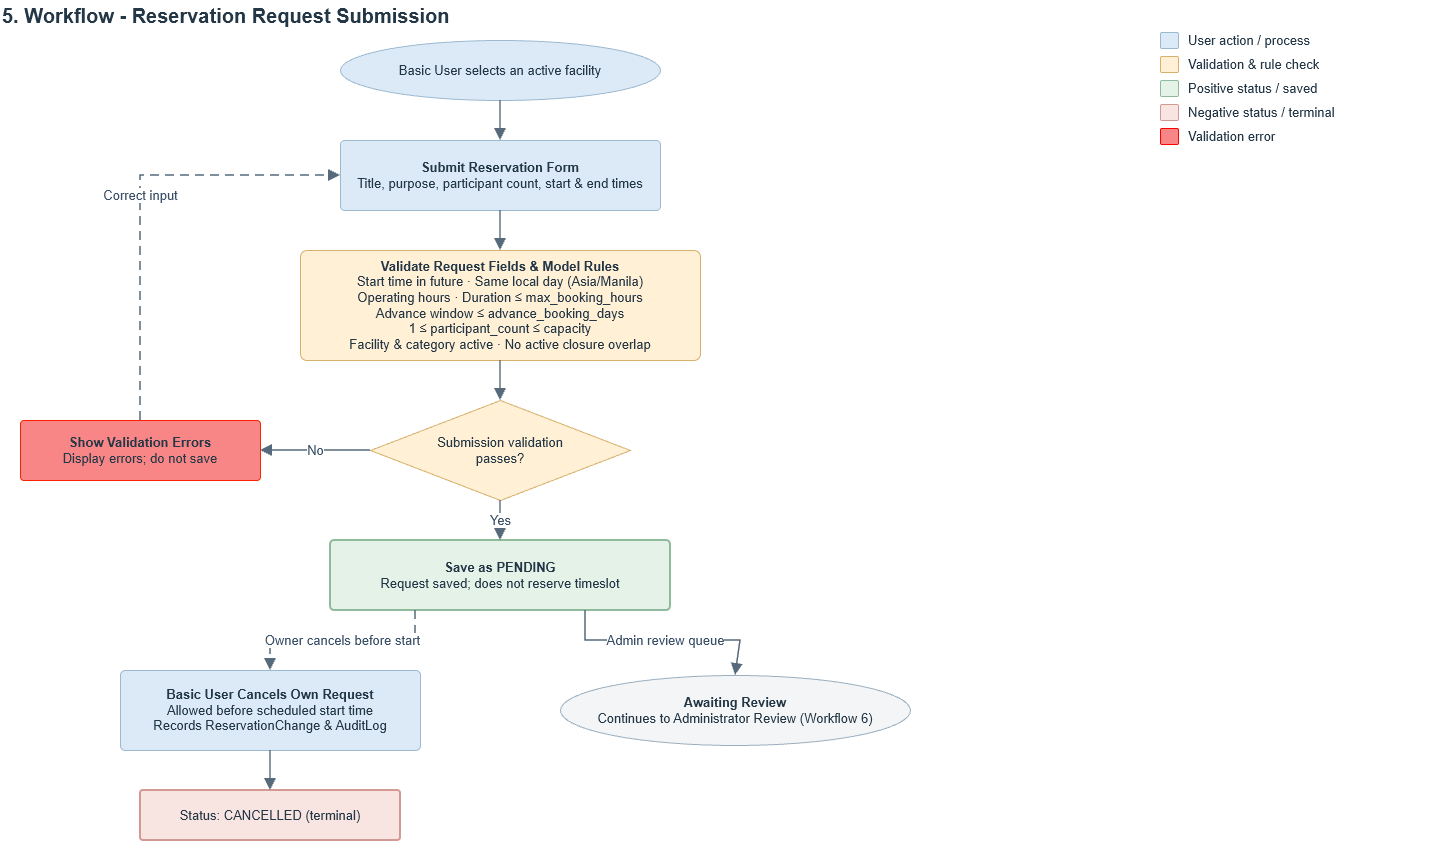

The diagram above was exported from draw.io. Its source (the exported page's mxGraphModel, read from the mxfile embedded in the PNG):
<mxGraphModel dx="1331" dy="1422" grid="1" gridSize="10" guides="1" tooltips="1" connect="1" arrows="1" fold="1" page="1" pageScale="1" pageWidth="1654" pageHeight="920" background="#ffffff" math="0" shadow="0">
  <root>
    <mxCell id="0" />
    <mxCell id="1" parent="0" />
    <mxCell id="p4-t1" parent="1" style="text;html=1;whiteSpace=wrap;align=left;verticalAlign=middle;fontSize=20;fontStyle=1;fontColor=#243746;fontFamily=Helvetica;" value="5. Workflow - Reservation Request Submission" vertex="1">
      <mxGeometry height="30" width="1200" x="40" y="20" as="geometry" />
    </mxCell>
    <mxCell id="p4-s" parent="1" style="ellipse;whiteSpace=wrap;html=1;fillColor=#dceaf7;strokeColor=#9cb9d0;strokeWidth=1;fontColor=#243746;fontSize=13;fontFamily=Helvetica;align=center;verticalAlign=middle;spacing=0;spacingLeft=24;spacingRight=24;spacingTop=6;spacingBottom=6;" value="Basic User selects an active facility" vertex="1">
      <mxGeometry height="60" width="320" x="380" y="60" as="geometry" />
    </mxCell>
    <mxCell id="p4-form" parent="1" style="rounded=1;arcSize=6;whiteSpace=wrap;html=1;fillColor=#dceaf7;strokeColor=#9cb9d0;strokeWidth=1;fontColor=#243746;fontSize=13;fontFamily=Helvetica;align=center;verticalAlign=middle;spacing=0;spacingLeft=10;spacingRight=10;spacingTop=6;spacingBottom=6;" value="&lt;b&gt;Submit Reservation Form&lt;/b&gt;&lt;br&gt;Title, purpose, participant count, start &amp;amp; end times" vertex="1">
      <mxGeometry height="70" width="320" x="380" y="160" as="geometry" />
    </mxCell>
    <mxCell id="p4-val" parent="1" style="rounded=1;arcSize=6;whiteSpace=wrap;html=1;fillColor=#fff0d6;strokeColor=#d7b16b;strokeWidth=1;fontColor=#243746;fontSize=13;fontFamily=Helvetica;align=center;verticalAlign=middle;spacing=0;spacingLeft=10;spacingRight=10;spacingTop=6;spacingBottom=6;" value="&lt;b&gt;Validate Request Fields &amp;amp; Model Rules&lt;/b&gt;&lt;br&gt;Start time in future · Same local day (Asia/Manila)&lt;br&gt;Operating hours · Duration ≤ max_booking_hours&lt;br&gt;Advance window ≤ advance_booking_days&lt;br&gt;1 ≤ participant_count ≤ capacity&lt;br&gt;Facility &amp;amp; category active · No active closure overlap" vertex="1">
      <mxGeometry height="110" width="400" x="340" y="270" as="geometry" />
    </mxCell>
    <mxCell id="p4-dec" parent="1" style="rhombus;whiteSpace=wrap;html=1;fillColor=#fff0d6;strokeColor=#d7b16b;strokeWidth=1;fontColor=#243746;fontSize=13;fontFamily=Helvetica;align=center;verticalAlign=middle;spacing=0;spacingLeft=44;spacingRight=44;spacingTop=12;spacingBottom=12;" value="Submission validation passes?" vertex="1">
      <mxGeometry height="100" width="260" x="410" y="420" as="geometry" />
    </mxCell>
    <mxCell id="p4-err" parent="1" style="rounded=1;arcSize=6;whiteSpace=wrap;html=1;fillColor=#F88686;strokeColor=light-dark(#ff2200, #86564f);strokeWidth=1;fontColor=#243746;fontSize=13;fontFamily=Helvetica;align=center;verticalAlign=middle;spacing=0;spacingLeft=10;spacingRight=10;spacingTop=6;spacingBottom=6;" value="&lt;b&gt;Show Validation Errors&lt;/b&gt;&lt;br&gt;Display errors; do not save" vertex="1">
      <mxGeometry height="60" width="240" x="60" y="440" as="geometry" />
    </mxCell>
    <mxCell id="p4-save" parent="1" style="rounded=1;arcSize=6;whiteSpace=wrap;html=1;fillColor=#e4f2e8;strokeColor=#8fba9c;strokeWidth=2;fontColor=#243746;fontSize=13;fontFamily=Helvetica;align=center;verticalAlign=middle;spacing=0;spacingLeft=10;spacingRight=10;spacingTop=6;spacingBottom=6;" value="&lt;b&gt;Save as PENDING&lt;/b&gt;&lt;br&gt;Request saved; does not reserve timeslot" vertex="1">
      <mxGeometry height="70" width="340" x="370" y="560" as="geometry" />
    </mxCell>
    <mxCell id="p4-can" parent="1" style="rounded=1;arcSize=6;whiteSpace=wrap;html=1;fillColor=#dceaf7;strokeColor=#9cb9d0;strokeWidth=1;fontColor=#243746;fontSize=13;fontFamily=Helvetica;align=center;verticalAlign=middle;spacing=0;spacingLeft=10;spacingRight=10;spacingTop=6;spacingBottom=6;" value="&lt;b&gt;Basic User Cancels Own Request&lt;/b&gt;&lt;br&gt;Allowed before scheduled start time&lt;br&gt;Records ReservationChange &amp;amp; AuditLog" vertex="1">
      <mxGeometry height="80" width="300" x="160" y="690" as="geometry" />
    </mxCell>
    <mxCell id="p4-canst" parent="1" style="rounded=1;arcSize=6;whiteSpace=wrap;html=1;fillColor=#f8e4e1;strokeColor=#d29a92;strokeWidth=2;fontColor=#243746;fontSize=13;fontFamily=Helvetica;align=center;verticalAlign=middle;spacing=0;spacingLeft=10;spacingRight=10;spacingTop=6;spacingBottom=6;" value="Status: CANCELLED (terminal)" vertex="1">
      <mxGeometry height="50" width="260" x="180" y="810" as="geometry" />
    </mxCell>
    <mxCell id="p4-next" parent="1" style="ellipse;whiteSpace=wrap;html=1;fillColor=#f3f5f7;strokeColor=#9bafbe;strokeWidth=1;fontColor=#243746;fontSize=13;fontFamily=Helvetica;align=center;verticalAlign=middle;spacing=0;spacingLeft=24;spacingRight=24;spacingTop=6;spacingBottom=6;" value="&lt;b&gt;Awaiting Review&lt;/b&gt;&lt;br&gt;Continues to Administrator Review (Workflow 6)" vertex="1">
      <mxGeometry height="70" width="350" x="600" y="695" as="geometry" />
    </mxCell>
    <mxCell id="p4-lg0" parent="1" style="rounded=1;arcSize=10;html=1;fillColor=#dceaf7;strokeColor=#9cb9d0;" value="" vertex="1">
      <mxGeometry height="16" width="18" x="1200" y="52" as="geometry" />
    </mxCell>
    <mxCell id="p4-lt0" parent="1" style="text;html=1;whiteSpace=wrap;align=left;verticalAlign=middle;fontSize=13;fontColor=#243746;fontFamily=Helvetica;" value="User action / process" vertex="1">
      <mxGeometry height="20" width="260" x="1226" y="50" as="geometry" />
    </mxCell>
    <mxCell id="p4-lg1" parent="1" style="rounded=1;arcSize=10;html=1;fillColor=#fff0d6;strokeColor=#d7b16b;" value="" vertex="1">
      <mxGeometry height="16" width="18" x="1200" y="76" as="geometry" />
    </mxCell>
    <mxCell id="p4-lt1" parent="1" style="text;html=1;whiteSpace=wrap;align=left;verticalAlign=middle;fontSize=13;fontColor=#243746;fontFamily=Helvetica;" value="Validation &amp;amp; rule check" vertex="1">
      <mxGeometry height="20" width="260" x="1226" y="74" as="geometry" />
    </mxCell>
    <mxCell id="p4-lg2" parent="1" style="rounded=1;arcSize=10;html=1;fillColor=#e4f2e8;strokeColor=#8fba9c;" value="" vertex="1">
      <mxGeometry height="16" width="18" x="1200" y="100" as="geometry" />
    </mxCell>
    <mxCell id="p4-lt2" parent="1" style="text;html=1;whiteSpace=wrap;align=left;verticalAlign=middle;fontSize=13;fontColor=#243746;fontFamily=Helvetica;" value="Positive status / saved" vertex="1">
      <mxGeometry height="20" width="260" x="1226" y="98" as="geometry" />
    </mxCell>
    <mxCell id="p4-lg3" parent="1" style="rounded=1;arcSize=10;html=1;fillColor=#f8e4e1;strokeColor=#d29a92;" value="" vertex="1">
      <mxGeometry height="16" width="18" x="1200" y="124" as="geometry" />
    </mxCell>
    <mxCell id="p4-lt3" parent="1" style="text;html=1;whiteSpace=wrap;align=left;verticalAlign=middle;fontSize=13;fontColor=#243746;fontFamily=Helvetica;" value="Negative status / terminal" vertex="1">
      <mxGeometry height="20" width="260" x="1226" y="122" as="geometry" />
    </mxCell>
    <mxCell id="p4-lg4" parent="1" style="rounded=1;arcSize=10;html=1;fillColor=light-dark(#F88686,#C50202);strokeColor=#FF0000;" value="" vertex="1">
      <mxGeometry height="16" width="18" x="1200" y="148" as="geometry" />
    </mxCell>
    <mxCell id="p4-lt4" parent="1" style="text;html=1;whiteSpace=wrap;align=left;verticalAlign=middle;fontSize=13;fontColor=#243746;fontFamily=Helvetica;" value="Validation error" vertex="1">
      <mxGeometry height="20" width="260" x="1226" y="146" as="geometry" />
    </mxCell>
    <mxCell id="p4-e1" edge="1" parent="1" source="p4-s" style="edgeStyle=none;rounded=0;html=1;strokeColor=#566a7b;strokeWidth=1.5;fontSize=13;fontColor=#3a5068;fontFamily=Helvetica;labelBackgroundColor=#ffffff;exitX=0.5;exitY=1;exitPerimeter=0;entryX=0.5;entryY=0;entryPerimeter=0;endArrow=block;endFill=1;endSize=8;startArrow=none;" target="p4-form" value="">
      <mxGeometry relative="1" as="geometry" />
    </mxCell>
    <mxCell id="p4-e2" edge="1" parent="1" source="p4-form" style="edgeStyle=none;rounded=0;html=1;strokeColor=#566a7b;strokeWidth=1.5;fontSize=13;fontColor=#3a5068;fontFamily=Helvetica;labelBackgroundColor=#ffffff;exitX=0.5;exitY=1;exitPerimeter=0;entryX=0.5;entryY=0;entryPerimeter=0;endArrow=block;endFill=1;endSize=8;startArrow=none;" target="p4-val" value="">
      <mxGeometry relative="1" as="geometry" />
    </mxCell>
    <mxCell id="p4-e3" edge="1" parent="1" source="p4-val" style="edgeStyle=none;rounded=0;html=1;strokeColor=#566a7b;strokeWidth=1.5;fontSize=13;fontColor=#3a5068;fontFamily=Helvetica;labelBackgroundColor=#ffffff;exitX=0.5;exitY=1;exitPerimeter=0;entryX=0.5;entryY=0;entryPerimeter=0;endArrow=block;endFill=1;endSize=8;startArrow=none;" target="p4-dec" value="">
      <mxGeometry relative="1" as="geometry" />
    </mxCell>
    <mxCell id="p4-e4" edge="1" parent="1" source="p4-dec" style="edgeStyle=orthogonalEdgeStyle;rounded=0;html=1;strokeColor=#566a7b;strokeWidth=1.5;fontSize=13;fontColor=#3a5068;fontFamily=Helvetica;labelBackgroundColor=#ffffff;exitX=0;exitY=0.5;exitPerimeter=0;entryX=1;entryY=0.5;entryPerimeter=0;endArrow=block;endFill=1;endSize=8;startArrow=none;curved=1;curveGeometry=1;" target="p4-err" value="No">
      <mxGeometry relative="1" as="geometry" />
    </mxCell>
    <mxCell id="p4-e5" edge="1" parent="1" source="p4-dec" style="edgeStyle=none;rounded=0;html=1;strokeColor=#566a7b;strokeWidth=1.5;fontSize=13;fontColor=#3a5068;fontFamily=Helvetica;labelBackgroundColor=#ffffff;exitX=0.5;exitY=1;exitPerimeter=0;entryX=0.5;entryY=0;entryPerimeter=0;endArrow=block;endFill=1;endSize=8;startArrow=none;" target="p4-save" value="Yes">
      <mxGeometry relative="1" as="geometry" />
    </mxCell>
    <mxCell id="p4-e6" edge="1" parent="1" source="p4-err" style="edgeStyle=orthogonalEdgeStyle;rounded=0;html=1;strokeColor=#566a7b;strokeWidth=1.5;fontSize=13;fontColor=#3a5068;fontFamily=Helvetica;labelBackgroundColor=#ffffff;exitX=0.5;exitY=0;exitPerimeter=0;entryX=0;entryY=0.5;entryPerimeter=0;endArrow=block;endFill=1;endSize=8;startArrow=none;dashed=1;dashPattern=6 4;" target="p4-form" value="Correct input">
      <mxGeometry relative="1" x="0.0112" as="geometry" />
    </mxCell>
    <mxCell id="p4-e7" edge="1" parent="1" source="p4-save" style="edgeStyle=none;rounded=0;html=1;strokeColor=#566a7b;strokeWidth=1.5;fontSize=13;fontColor=#3a5068;fontFamily=Helvetica;labelBackgroundColor=#ffffff;exitX=0.25;exitY=1;exitPerimeter=0;entryX=0.5;entryY=0;entryPerimeter=0;endArrow=block;endFill=1;endSize=8;startArrow=none;dashed=1;dashPattern=6 4;" target="p4-can" value="Owner cancels before start">
      <mxGeometry relative="1" as="geometry">
        <Array as="points">
          <mxPoint x="455" y="660" />
          <mxPoint x="310" y="660" />
        </Array>
      </mxGeometry>
    </mxCell>
    <mxCell id="p4-e8" edge="1" parent="1" source="p4-can" style="edgeStyle=none;rounded=0;html=1;strokeColor=#566a7b;strokeWidth=1.5;fontSize=13;fontColor=#3a5068;fontFamily=Helvetica;labelBackgroundColor=#ffffff;exitX=0.5;exitY=1;exitPerimeter=0;entryX=0.5;entryY=0;entryPerimeter=0;endArrow=block;endFill=1;endSize=8;startArrow=none;" target="p4-canst" value="">
      <mxGeometry relative="1" as="geometry" />
    </mxCell>
    <mxCell id="p4-e9" edge="1" parent="1" source="p4-save" style="edgeStyle=none;rounded=0;html=1;strokeColor=#566a7b;strokeWidth=1.5;fontSize=13;fontColor=#3a5068;fontFamily=Helvetica;labelBackgroundColor=#ffffff;exitX=0.75;exitY=1;exitPerimeter=0;entryX=0.5;entryY=0;entryPerimeter=0;endArrow=block;endFill=1;endSize=8;startArrow=none;" target="p4-next" value="Admin review queue">
      <mxGeometry relative="1" as="geometry">
        <Array as="points">
          <mxPoint x="625" y="660" />
          <mxPoint x="780" y="660" />
        </Array>
      </mxGeometry>
    </mxCell>
  </root>
</mxGraphModel>